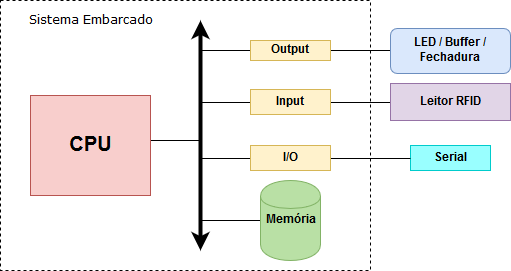

The diagram above was exported from draw.io. Its source (the exported page's mxGraphModel, read from the mxfile embedded in the PNG):
<mxGraphModel dx="876" dy="452" grid="1" gridSize="10" guides="1" tooltips="1" connect="1" arrows="1" fold="1" page="1" pageScale="1" pageWidth="826" pageHeight="1169" background="#ffffff" math="0" shadow="0">
  <root>
    <mxCell id="0" />
    <mxCell id="1" parent="0" />
    <mxCell id="41" value="" style="whiteSpace=wrap;html=1;dashed=1;strokeWidth=1;fontFamily=Verdana;fontColor=none;" vertex="1" parent="1">
      <mxGeometry x="200" y="60" width="370" height="270" as="geometry" />
    </mxCell>
    <mxCell id="53" style="edgeStyle=orthogonalEdgeStyle;rounded=0;html=1;exitX=0;exitY=0.5;endArrow=none;endFill=0;jettySize=auto;orthogonalLoop=1;strokeWidth=1;fontFamily=Verdana;fontColor=none;" edge="1" parent="1" source="7">
      <mxGeometry relative="1" as="geometry">
        <mxPoint x="400" y="280" as="targetPoint" />
      </mxGeometry>
    </mxCell>
    <mxCell id="7" value="&lt;b&gt;Memória&lt;/b&gt;" style="shape=cylinder;whiteSpace=wrap;html=1;fillColor=#B9E0A5;strokeColor=#82b366;" parent="1" vertex="1">
      <mxGeometry x="460" y="240" width="60" height="80" as="geometry" />
    </mxCell>
    <mxCell id="29" style="edgeStyle=orthogonalEdgeStyle;rounded=0;html=1;exitX=0;exitY=0.5;entryX=1;entryY=0.5;endArrow=none;endFill=0;jettySize=auto;orthogonalLoop=1;" parent="1" source="13" target="38" edge="1">
      <mxGeometry relative="1" as="geometry">
        <Array as="points">
          <mxPoint x="630" y="115" />
        </Array>
        <mxPoint x="540" y="130" as="targetPoint" />
      </mxGeometry>
    </mxCell>
    <mxCell id="13" value="&lt;b&gt;LED / Buffer / Fechadura&lt;/b&gt;" style="rounded=1;whiteSpace=wrap;html=1;fillColor=#dae8fc;strokeColor=#6c8ebf;" parent="1" vertex="1">
      <mxGeometry x="590" y="88" width="120" height="45" as="geometry" />
    </mxCell>
    <mxCell id="35" style="edgeStyle=orthogonalEdgeStyle;rounded=0;html=1;exitX=1;exitY=0.5;endArrow=none;endFill=0;jettySize=auto;orthogonalLoop=1;strokeWidth=1;fontFamily=Verdana;fontColor=none;" edge="1" parent="1" source="18">
      <mxGeometry relative="1" as="geometry">
        <mxPoint x="400" y="205" as="targetPoint" />
        <Array as="points">
          <mxPoint x="350" y="200" />
          <mxPoint x="400" y="200" />
        </Array>
      </mxGeometry>
    </mxCell>
    <mxCell id="18" value="&lt;font style=&quot;font-size: 20px&quot;&gt;CPU&lt;/font&gt;" style="whiteSpace=wrap;html=1;fillColor=#f8cecc;strokeColor=#b85450;fontStyle=1" parent="1" vertex="1">
      <mxGeometry x="230" y="155" width="120" height="100" as="geometry" />
    </mxCell>
    <mxCell id="31" value="" style="endArrow=classic;startArrow=classic;html=1;fontFamily=Verdana;fontColor=none;strokeWidth=4;" edge="1" parent="1">
      <mxGeometry width="50" height="50" relative="1" as="geometry">
        <mxPoint x="400" y="310" as="sourcePoint" />
        <mxPoint x="400" y="80" as="targetPoint" />
      </mxGeometry>
    </mxCell>
    <mxCell id="40" style="edgeStyle=orthogonalEdgeStyle;rounded=0;html=1;exitX=0;exitY=0.5;entryX=1;entryY=0.5;endArrow=none;endFill=0;jettySize=auto;orthogonalLoop=1;strokeWidth=1;fontFamily=Verdana;fontColor=none;" edge="1" parent="1" source="33" target="36">
      <mxGeometry relative="1" as="geometry" />
    </mxCell>
    <mxCell id="33" value="&lt;b&gt;Leitor RFID&lt;br&gt;&lt;/b&gt;" style="whiteSpace=wrap;html=1;fillColor=#e1d5e7;strokeColor=#9673a6;" vertex="1" parent="1">
      <mxGeometry x="590" y="143" width="120" height="37" as="geometry" />
    </mxCell>
    <mxCell id="37" style="edgeStyle=orthogonalEdgeStyle;rounded=0;html=1;exitX=0;exitY=0.5;endArrow=none;endFill=0;jettySize=auto;orthogonalLoop=1;strokeWidth=1;fontFamily=Verdana;fontColor=none;" edge="1" parent="1" source="36">
      <mxGeometry relative="1" as="geometry">
        <mxPoint x="400" y="250" as="targetPoint" />
      </mxGeometry>
    </mxCell>
    <mxCell id="36" value="&lt;b&gt;Input&lt;br&gt;&lt;/b&gt;" style="whiteSpace=wrap;html=1;fillColor=#fff2cc;strokeColor=#d6b656;" vertex="1" parent="1">
      <mxGeometry x="450" y="149" width="80" height="25" as="geometry" />
    </mxCell>
    <mxCell id="39" style="edgeStyle=orthogonalEdgeStyle;rounded=0;html=1;exitX=0;exitY=0.5;endArrow=none;endFill=0;jettySize=auto;orthogonalLoop=1;strokeWidth=1;fontFamily=Verdana;fontColor=none;" edge="1" parent="1" source="38">
      <mxGeometry relative="1" as="geometry">
        <mxPoint x="400" y="185" as="targetPoint" />
      </mxGeometry>
    </mxCell>
    <mxCell id="38" value="&lt;b&gt;Output&lt;br&gt;&lt;/b&gt;" style="whiteSpace=wrap;html=1;fillColor=#fff2cc;strokeColor=#d6b656;" vertex="1" parent="1">
      <mxGeometry x="450" y="100" width="80" height="20" as="geometry" />
    </mxCell>
    <mxCell id="42" value="Sistema Embarcado" style="text;html=1;strokeColor=none;fillColor=none;align=center;verticalAlign=middle;whiteSpace=wrap;dashed=1;fontFamily=Verdana;fontColor=none;" vertex="1" parent="1">
      <mxGeometry x="210" y="70" width="160" height="20" as="geometry" />
    </mxCell>
    <mxCell id="44" style="edgeStyle=orthogonalEdgeStyle;rounded=0;html=1;exitX=0.5;exitY=1;endArrow=none;endFill=0;jettySize=auto;orthogonalLoop=1;strokeWidth=1;fontFamily=Verdana;fontColor=none;" edge="1" parent="1" source="38" target="38">
      <mxGeometry relative="1" as="geometry" />
    </mxCell>
    <mxCell id="49" style="edgeStyle=orthogonalEdgeStyle;rounded=0;html=1;exitX=0;exitY=0.5;endArrow=none;endFill=0;jettySize=auto;orthogonalLoop=1;strokeWidth=1;fontFamily=Verdana;fontColor=none;" edge="1" parent="1" source="46">
      <mxGeometry relative="1" as="geometry">
        <mxPoint x="400" y="218" as="targetPoint" />
      </mxGeometry>
    </mxCell>
    <mxCell id="47" style="edgeStyle=orthogonalEdgeStyle;rounded=0;html=1;exitX=0.5;exitY=1;endArrow=none;endFill=0;jettySize=auto;orthogonalLoop=1;strokeWidth=1;fontFamily=Verdana;fontColor=none;" edge="1" parent="1" source="33" target="33">
      <mxGeometry relative="1" as="geometry" />
    </mxCell>
    <mxCell id="48" value="&lt;b&gt;Serial&lt;br&gt;&lt;/b&gt;" style="whiteSpace=wrap;html=1;fillColor=#99FFFF;strokeColor=#00CCCC;" vertex="1" parent="1">
      <mxGeometry x="610" y="205" width="80" height="25" as="geometry" />
    </mxCell>
    <mxCell id="51" style="edgeStyle=orthogonalEdgeStyle;rounded=0;html=1;exitX=1;exitY=0.5;entryX=0;entryY=0.5;endArrow=none;endFill=0;jettySize=auto;orthogonalLoop=1;strokeWidth=1;fontFamily=Verdana;fontColor=none;" edge="1" parent="1" source="46" target="48">
      <mxGeometry relative="1" as="geometry" />
    </mxCell>
    <mxCell id="46" value="&lt;b&gt;I/O&lt;br&gt;&lt;/b&gt;" style="whiteSpace=wrap;html=1;fillColor=#fff2cc;strokeColor=#d6b656;" vertex="1" parent="1">
      <mxGeometry x="450" y="205" width="80" height="25" as="geometry" />
    </mxCell>
  </root>
</mxGraphModel>